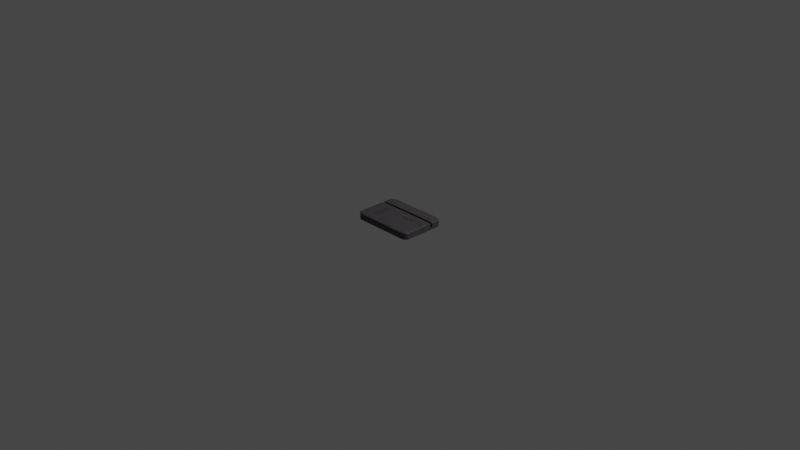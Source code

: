 # Source: swipepad.blend  (saved by Blender 2.92.15; exported with 4.5.12 LTS)
import bpy
from mathutils import Matrix  # noqa: F401  (used for matrix-valued properties, if any)

bpy.ops.wm.read_factory_settings(use_empty=True)
scene = bpy.context.scene
scene.name = 'Scene'

# ---- collections
col_collection = bpy.data.collections.new('Collection'); scene.collection.children.link(col_collection)

# ---- materials (node trees are filled in below, after node groups)
mat_material = bpy.data.materials.new('Material')
mat_material.alpha_threshold = 0.0
mat_material.use_transparent_shadow = False
mat_material.line_color = (0.0, 0.0, 0.0, 1.0)
mat_material_001 = bpy.data.materials.new('Material.001')
mat_material_001.use_transparent_shadow = False
mat_material_002 = bpy.data.materials.new('Material.002')
mat_material_002.use_transparent_shadow = False

# ---- material node trees
mat_material.use_nodes = True; mat_material.node_tree.nodes.clear()
_N = mat_material.node_tree.nodes; _L = mat_material.node_tree.links
n0 = _N.new('ShaderNodeOutputMaterial'); n0.name = 'Material Output'; n0.location = (300, 300)
n1 = _N.new('ShaderNodeBsdfPrincipled'); n1.name = 'Principled BSDF'; n1.location = (10, 300)
n1.distribution = 'GGX'
n1.subsurface_method = 'BURLEY'
n1.inputs[0].default_value = (0.05723, 0.05182, 0.0578, 1.0)
n1.inputs[2].default_value = 0.4
n1.inputs[3].default_value = 1.45
n1.inputs[27].default_value = (0.0, 0.0, 0.0, 1.0)
n1.inputs[28].default_value = 1.0
_L.new(n1.outputs[0], n0.inputs[0])
n0.is_active_output = True
mat_material_001.use_nodes = True; mat_material_001.node_tree.nodes.clear()
_N = mat_material_001.node_tree.nodes; _L = mat_material_001.node_tree.links
n0 = _N.new('ShaderNodeBsdfPrincipled'); n0.name = 'Principled BSDF'; n0.location = (10, 300)
n0.distribution = 'GGX'
n0.subsurface_method = 'BURLEY'
n0.inputs[0].default_value = (0.1038, 0.05712, 0.0001896, 1.0)
n0.inputs[3].default_value = 1.45
n0.inputs[27].default_value = (0.0, 0.0, 0.0, 1.0)
n0.inputs[28].default_value = 1.0
n1 = _N.new('ShaderNodeOutputMaterial'); n1.name = 'Material Output'; n1.location = (300, 300)
_L.new(n0.outputs[0], n1.inputs[0])
n1.is_active_output = True
mat_material_002.use_nodes = True; mat_material_002.node_tree.nodes.clear()
_N = mat_material_002.node_tree.nodes; _L = mat_material_002.node_tree.links
n0 = _N.new('ShaderNodeBsdfPrincipled'); n0.name = 'Principled BSDF'; n0.location = (10, 300)
n0.distribution = 'GGX'
n0.subsurface_method = 'BURLEY'
n0.inputs[0].default_value = (0.002064, 0.002064, 0.002064, 1.0)
n0.inputs[3].default_value = 1.45
n0.inputs[27].default_value = (0.0, 0.0, 0.0, 1.0)
n0.inputs[28].default_value = 1.0
n1 = _N.new('ShaderNodeOutputMaterial'); n1.name = 'Material Output'; n1.location = (300, 300)
_L.new(n0.outputs[0], n1.inputs[0])
n1.is_active_output = True

# ---- world
world_world = bpy.data.worlds.new('World'); scene.world = world_world
world_world.use_nodes = True; world_world.node_tree.nodes.clear()
_N = world_world.node_tree.nodes; _L = world_world.node_tree.links
n0 = _N.new('ShaderNodeOutputWorld'); n0.name = 'World Output'; n0.location = (300, 300)
n1 = _N.new('ShaderNodeBackground'); n1.name = 'Background'; n1.location = (10, 300)
n1.inputs[0].default_value = (0.05088, 0.05088, 0.05088, 1.0)
_L.new(n1.outputs[0], n0.inputs[0])
n0.is_active_output = True
world_world.color = (0.05088, 0.05088, 0.05088)
world_world.use_sun_shadow = False
world_world.sun_shadow_jitter_overblur = 0.0

# ---- cameras
cam_camera = bpy.data.cameras.new('Camera')
cam_camera.clip_end = 100.0
cam_camera.ortho_scale = 7.314

# ---- lights
light_light = bpy.data.lights.new('Light', 'POINT')
light_light.transmission_factor = 0.0
light_light.energy = 1000.0
light_light.shadow_soft_size = 0.1
light_light.shadow_maximum_resolution = 0.006
light_light.use_absolute_resolution = True

# ---- meshes
me_cube_001 = bpy.data.meshes.new('Cube.001')
me_cube_001.from_pydata([(-0.25, -0.25, -0.25), (-0.25, -0.25, 0.25), (-0.25, 0.25, -0.25), (-0.25, 0.25, 0.25), (0.25, -0.25, -0.25), (0.25, -0.25, 0.25), (0.25, 0.25, -0.25), (0.25, 0.25, 0.25)], [], [(0, 1, 3, 2), (2, 3, 7, 6), (6, 7, 5, 4), (4, 5, 1, 0), (2, 6, 4, 0), (7, 3, 1, 5)])
_uv = me_cube_001.uv_layers.new(name='UVMap')
_uv.uv.foreach_set('vector', [0.375, 0.0, 0.625, 0.0, 0.625, 0.25, 0.375, 0.25, 0.375, 0.25, 0.625, 0.25, 0.625, 0.5, 0.375, 0.5, 0.375, 0.5, 0.625, 0.5, 0.625, 0.75, 0.375, 0.75, 0.375, 0.75, 0.625, 0.75, 0.625, 1.0, 0.375, 1.0, 0.125, 0.5, 0.375, 0.5, 0.375, 0.75, 0.125, 0.75, 0.625, 0.5, 0.875, 0.5, 0.875, 0.75, 0.625, 0.75])
me_cube_001.materials.append(mat_material)
me_cube_001.use_remesh_fix_poles = True
me_cube_001.use_remesh_preserve_attributes = False
me_cube_001.use_mirror_vertex_groups = False
me_cube_001.update()
me_cube_002 = bpy.data.meshes.new('Cube.002')
me_cube_002.from_pydata([(-0.25, -0.25, -0.25), (-0.25, -0.25, 0.25), (-0.25, 0.25, -0.25), (-0.25, 0.25, 0.25), (0.25, -0.25, -0.25), (0.25, -0.25, 0.25), (0.25, 0.25, -0.25), (0.25, 0.25, 0.25)], [], [(0, 1, 3, 2), (2, 3, 7, 6), (6, 7, 5, 4), (4, 5, 1, 0), (2, 6, 4, 0), (7, 3, 1, 5)])
_uv = me_cube_002.uv_layers.new(name='UVMap')
_uv.uv.foreach_set('vector', [0.375, 0.0, 0.625, 0.0, 0.625, 0.25, 0.375, 0.25, 0.375, 0.25, 0.625, 0.25, 0.625, 0.5, 0.375, 0.5, 0.375, 0.5, 0.625, 0.5, 0.625, 0.75, 0.375, 0.75, 0.375, 0.75, 0.625, 0.75, 0.625, 1.0, 0.375, 1.0, 0.125, 0.5, 0.375, 0.5, 0.375, 0.75, 0.125, 0.75, 0.625, 0.5, 0.875, 0.5, 0.875, 0.75, 0.625, 0.75])
me_cube_002.materials.append(None)
me_cube_002.use_remesh_fix_poles = True
me_cube_002.use_remesh_preserve_attributes = False
me_cube_002.use_mirror_vertex_groups = False
me_cube_002.update()
me_plane = bpy.data.meshes.new('Plane')
me_plane.from_pydata([(-0.025, -0.025, 0.0), (0.025, -0.025, 0.0), (-0.025, 0.025, 0.0), (0.025, 0.025, 0.0)], [], [(0, 1, 3, 2)])
_uv = me_plane.uv_layers.new(name='UVMap')
_uv.uv.foreach_set('vector', [0.0, 0.0, 1.0, 0.0, 1.0, 1.0, 0.0, 1.0])
me_plane.materials.append(mat_material_001)
me_plane.use_remesh_fix_poles = True
me_plane.use_remesh_preserve_attributes = False
me_plane.use_mirror_vertex_groups = False
me_plane.update()
me_cube_003 = bpy.data.meshes.new('Cube.003')
me_cube_003.from_pydata([(-0.1, -0.1, -0.1), (-0.1, -0.1, 0.1), (-0.1, 0.1, -0.1), (-0.1, 0.1, 0.1), (0.1, -0.1, -0.1), (0.1, -0.1, 0.1), (0.1, 0.1, -0.1), (0.1, 0.1, 0.1)], [], [(0, 1, 3, 2), (2, 3, 7, 6), (6, 7, 5, 4), (4, 5, 1, 0), (2, 6, 4, 0), (7, 3, 1, 5)])
_uv = me_cube_003.uv_layers.new(name='UVMap')
_uv.uv.foreach_set('vector', [0.375, 0.0, 0.625, 0.0, 0.625, 0.25, 0.375, 0.25, 0.375, 0.25, 0.625, 0.25, 0.625, 0.5, 0.375, 0.5, 0.375, 0.5, 0.625, 0.5, 0.625, 0.75, 0.375, 0.75, 0.375, 0.75, 0.625, 0.75, 0.625, 1.0, 0.375, 1.0, 0.125, 0.5, 0.375, 0.5, 0.375, 0.75, 0.125, 0.75, 0.625, 0.5, 0.875, 0.5, 0.875, 0.75, 0.625, 0.75])
me_cube_003.use_remesh_fix_poles = True
me_cube_003.use_remesh_preserve_attributes = False
me_cube_003.use_mirror_vertex_groups = False
me_cube_003.update()
me_cube_005 = bpy.data.meshes.new('Cube.005')
me_cube_005.from_pydata([(-0.1, -0.1, -0.1), (-0.1, -0.1, 0.1), (-0.1, 0.1, -0.1), (-0.1, 0.1, 0.1), (0.1, -0.1, -0.1), (0.1, -0.1, 0.1), (0.1, 0.1, -0.1), (0.1, 0.1, 0.1)], [], [(0, 1, 3, 2), (2, 3, 7, 6), (6, 7, 5, 4), (4, 5, 1, 0), (2, 6, 4, 0), (7, 3, 1, 5)])
_uv = me_cube_005.uv_layers.new(name='UVMap')
_uv.uv.foreach_set('vector', [0.375, 0.0, 0.625, 0.0, 0.625, 0.25, 0.375, 0.25, 0.375, 0.25, 0.625, 0.25, 0.625, 0.5, 0.375, 0.5, 0.375, 0.5, 0.625, 0.5, 0.625, 0.75, 0.375, 0.75, 0.375, 0.75, 0.625, 0.75, 0.625, 1.0, 0.375, 1.0, 0.125, 0.5, 0.375, 0.5, 0.375, 0.75, 0.125, 0.75, 0.625, 0.5, 0.875, 0.5, 0.875, 0.75, 0.625, 0.75])
me_cube_005.use_remesh_fix_poles = True
me_cube_005.use_remesh_preserve_attributes = False
me_cube_005.use_mirror_vertex_groups = False
me_cube_005.update()
me_plane_001 = bpy.data.meshes.new('Plane.001')
me_plane_001.from_pydata([(-0.025, -0.025, 0.0), (0.025, -0.025, 0.0), (-0.025, 0.025, 0.0), (0.025, 0.025, 0.0)], [], [(0, 1, 3, 2)])
_uv = me_plane_001.uv_layers.new(name='UVMap')
_uv.uv.foreach_set('vector', [0.0, 0.0, 1.0, 0.0, 1.0, 1.0, 0.0, 1.0])
me_plane_001.materials.append(mat_material_002)
me_plane_001.use_remesh_fix_poles = True
me_plane_001.use_remesh_preserve_attributes = False
me_plane_001.use_mirror_vertex_groups = False
me_plane_001.update()

# ---- curves / text
txt_text = bpy.data.curves.new('Text', 'FONT')
txt_text.dimensions = '2D'
txt_text.body = 'MARS - 02'
txt_text.materials.append(mat_material_001)
txt_text.use_path_clamp = True
txt_text.size = 0.1

# ---- objects
ob_light = bpy.data.objects.new('Light', light_light)
ob_camera = bpy.data.objects.new('Camera', cam_camera)
ob_cube = bpy.data.objects.new('Cube', me_cube_001)
ob_cube_001 = bpy.data.objects.new('Cube.001', me_cube_002)
ob_plane = bpy.data.objects.new('Plane', me_plane)
ob_cube_002 = bpy.data.objects.new('Cube.002', me_cube_003)
ob_cube_003 = bpy.data.objects.new('Cube.003', me_cube_005)
ob_plane_001 = bpy.data.objects.new('Plane.001', me_plane_001)
ob_text = bpy.data.objects.new('Text', txt_text)

# ---- transforms, parenting, visibility, modifiers, constraints
ob_light.location = (4.076, 1.005, 5.904)
ob_light.rotation_euler = (0.6503, 0.05522, 1.866)
ob_light.lock_rotations_4d = False
ob_light.empty_display_type = 'ARROWS'
ob_light.color = (0.0, 0.0, 0.0, 0.0)
ob_light.lineart.crease_threshold = 0.0
ob_camera.location = (7.359, -6.926, 4.958)
ob_camera.rotation_euler = (1.109, 0.0, 0.8149)
ob_camera.lock_rotations_4d = False
ob_camera.empty_display_type = 'ARROWS'
ob_camera.color = (0.0, 0.0, 0.0, 0.0)
ob_camera.display_type = 'WIRE'
ob_camera.lineart.crease_threshold = 0.0
ob_cube.location = (0.0, 0.0, 0.0)
ob_cube.scale = (1.412, 0.9911, -0.1646)
ob_cube.lineart.crease_threshold = 0.0
_m = ob_cube.modifiers.new('Bevel', 'BEVEL')
_m.width = 0.05
_m.width_pct = 0.05
_m.segments = 5
_m = ob_cube.modifiers.new('Boolean', 'BOOLEAN')
_m.object = ob_cube_001
_m = ob_cube.modifiers.new('Boolean.001', 'BOOLEAN')
_m.object = ob_cube_002
_m = ob_cube.modifiers.new('Boolean.002', 'BOOLEAN')
_m.object = ob_cube_003
ob_cube_001.location = (0.0, 0.1068, 0.04987)
ob_cube_001.scale = (1.412, 0.05073, 0.2638)
ob_cube_001.hide_viewport = True
ob_cube_001.hide_render = True
ob_cube_001.lineart.crease_threshold = 0.0
ob_plane.location = (0.0, 0.11, -0.01582)
ob_plane.scale = (13.97, 1.0, 1.0)
ob_plane.lineart.crease_threshold = 0.0
ob_cube_002.location = (-0.2068, -0.0634, 0.1155)
ob_cube_002.scale = (0.06357, 1.0, 1.0)
ob_cube_002.hide_viewport = True
ob_cube_002.hide_select = True
ob_cube_002.hide_render = True
ob_cube_002.lineart.crease_threshold = 0.0
ob_cube_003.location = (-0.1663, -0.06183, 0.1138)
ob_cube_003.scale = (0.06357, 1.0, 1.0)
ob_cube_003.hide_viewport = True
ob_cube_003.hide_select = True
ob_cube_003.hide_render = True
ob_cube_003.lineart.crease_threshold = 0.0
ob_plane_001.location = (-0.197, -0.06434, 0.02888)
ob_plane_001.scale = (-2.405, 4.31, 1.0)
ob_plane_001.lineart.crease_threshold = 0.0
ob_text.location = (0.04276, -0.01473, 0.04576)
ob_text.rotation_euler = (0.0, -0.0, 0.0274)
ob_text.scale = (0.6432, 0.6432, 0.6432)
ob_text.lineart.crease_threshold = 0.0

# ---- collection membership
col_collection.objects.link(ob_light)
col_collection.objects.link(ob_camera)
col_collection.objects.link(ob_cube)
col_collection.objects.link(ob_cube_001)
col_collection.objects.link(ob_plane)
col_collection.objects.link(ob_cube_002)
col_collection.objects.link(ob_cube_003)
col_collection.objects.link(ob_plane_001)
col_collection.objects.link(ob_text)

# ---- scene / render settings (as saved in the file)
scene.camera = ob_camera
scene.frame_start = 1; scene.frame_end = 250; scene.frame_set(1)
scene.render.engine = 'BLENDER_EEVEE_NEXT'
scene.cycles.use_denoising = False
scene.cycles.samples = 128
scene.cycles.sampling_pattern = 'TABULATED_SOBOL'
scene.cycles.use_adaptive_sampling = False
scene.cycles.use_light_tree = False
scene.view_settings.view_transform = 'Filmic'
bpy.context.view_layer.update()
